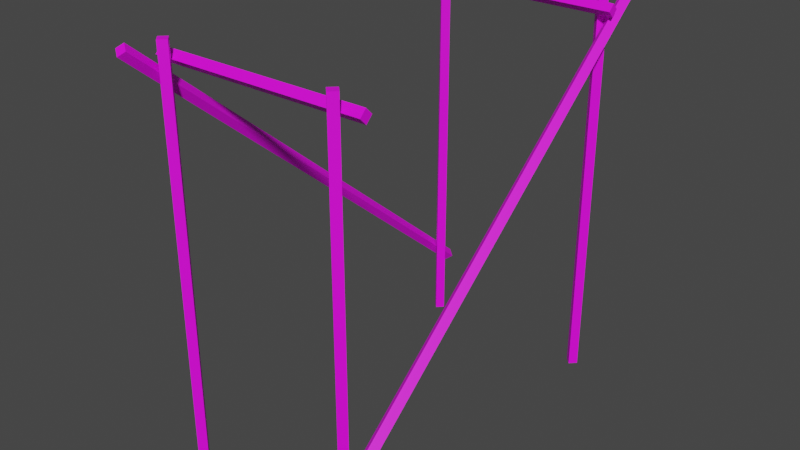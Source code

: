 # Source: Scaffolding01Btm.blend  (saved by Blender 3.6.11; exported with 4.5.12 LTS)
import bpy
from mathutils import Matrix  # noqa: F401  (used for matrix-valued properties, if any)

bpy.ops.wm.read_factory_settings(use_empty=True)
scene = bpy.context.scene
scene.name = 'Scene'

# ---- collections
col_collection = bpy.data.collections.new('Collection'); scene.collection.children.link(col_collection)

# ---- images (referenced by path relative to the original .blend; pixels are not part of the script)
import os
ASSET_DIR = os.environ.get("B2B_ASSET_DIR", "")  # directory of the original .blend (textures are referenced by path, not embedded)
HERE = os.path.dirname(os.path.abspath(__file__))  # packed textures are extracted next to this script under _unpacked/

def load_image(name, relpath, width, height, colorspace="sRGB"):
    """Load a texture the original file referenced (path relative to the .blend, or extracted next to this script)."""
    p = next((c for c in (os.path.join(HERE, relpath), os.path.join(ASSET_DIR, relpath)) if relpath and os.path.exists(c)), "")
    if p:
        img = bpy.data.images.load(p, check_existing=True)
        img.name = name
    else:  # same state as the original file: an image datablock whose file is absent (Cycles renders it pink)
        img = bpy.data.images.new(name, width, height)
        img.source = "FILE"
        img.filepath = "//" + (relpath or name)
    img.colorspace_settings.name = colorspace
    return img
img_scaffolding01_a_png = load_image('Scaffolding01_a.png', 'Scaffolding01_a.png', 1024, 1024, 'sRGB')

# ---- materials (node trees are filled in below, after node groups)
mat_scaffolding = bpy.data.materials.new('Scaffolding')
mat_scaffolding.alpha_threshold = 0.0
mat_scaffolding.use_transparent_shadow = False
mat_scaffolding.roughness = 0.5
mat_scaffolding.line_color = (0.0, 0.0, 0.0, 1.0)

# ---- material node trees
mat_scaffolding.use_nodes = True; mat_scaffolding.node_tree.nodes.clear()
_N = mat_scaffolding.node_tree.nodes; _L = mat_scaffolding.node_tree.links
n0 = _N.new('ShaderNodeOutputMaterial'); n0.name = 'Material Output'; n0.location = (300, 300)
n1 = _N.new('ShaderNodeBsdfPrincipled'); n1.name = 'Principled BSDF'; n1.location = (10, 300)
n1.distribution = 'GGX'
n1.subsurface_method = 'RANDOM_WALK_SKIN'
n1.inputs[3].default_value = 1.45
n1.inputs[27].default_value = (0.0, 0.0, 0.0, 1.0)
n1.inputs[28].default_value = 1.0
n2 = _N.new('ShaderNodeTexImage'); n2.name = 'Image Texture'; n2.location = (-280, 280)
n2.image = img_scaffolding01_a_png
n2.interpolation = 'Closest'
_L.new(n1.outputs[0], n0.inputs[0])
_L.new(n2.outputs[0], n1.inputs[0])
n0.is_active_output = True

# ---- world
world_world = bpy.data.worlds.new('World'); scene.world = world_world
world_world.use_nodes = True; world_world.node_tree.nodes.clear()
_N = world_world.node_tree.nodes; _L = world_world.node_tree.links
n0 = _N.new('ShaderNodeOutputWorld'); n0.name = 'World Output'; n0.location = (300, 300)
n1 = _N.new('ShaderNodeBackground'); n1.name = 'Background'; n1.location = (10, 300)
n1.inputs[0].default_value = (0.05088, 0.05088, 0.05088, 1.0)
_L.new(n1.outputs[0], n0.inputs[0])
n0.is_active_output = True
world_world.color = (0.05088, 0.05088, 0.05088)
world_world.use_sun_shadow = False
world_world.sun_shadow_jitter_overblur = 0.0

# ---- meshes
me_cube = bpy.data.meshes.new('Cube')
me_cube.from_pydata([(1.0, 2.071, 4.05), (1.0, 2.071, -0.5), (1.071, 2.0, 4.05), (1.071, 2.0, -0.5), (0.9293, 2.0, 4.05), (0.9293, 2.0, -0.5), (1.0, 1.929, 4.05), (1.0, 1.929, -0.5), (1.0, -1.929, 4.05), (1.0, -1.929, -0.5), (1.071, -2.0, 4.05), (1.071, -2.0, -0.5), (0.9293, -2.0, 4.05), (0.9293, -2.0, -0.5), (1.0, -2.071, 4.05), (1.0, -2.071, -0.5), (1.141, 2.299, 4.05), (1.141, -2.39, 0.1083), (1.212, 2.344, 3.996), (1.212, -2.344, 0.05417), (1.071, 2.344, 3.996), (1.071, -2.344, 0.05417), (1.141, 2.39, 3.942), (1.141, -2.299, 0.0), (-1.0, 2.071, 4.05), (-1.0, 2.071, -0.5), (-1.071, 2.0, 4.05), (-1.071, 2.0, -0.5), (-0.9293, 2.0, 4.05), (-0.9293, 2.0, -0.5), (-1.0, 1.929, 4.05), (-1.0, 1.929, -0.5), (-1.0, -1.929, 4.05), (-1.0, -1.929, -0.5), (-1.071, -2.0, 4.05), (-1.071, -2.0, -0.5), (-0.9293, -2.0, 4.05), (-0.9293, -2.0, -0.5), (-1.0, -2.071, 4.05), (-1.0, -2.071, -0.5), (-1.141, -2.299, 4.05), (-1.141, 2.39, 0.1083), (-1.212, -2.344, 3.996), (-1.212, 2.344, 0.05417), (-1.071, -2.344, 3.996), (-1.071, 2.344, 0.05417), (-1.141, -2.39, 3.942), (-1.141, 2.299, 0.0), (1.212, -1.859, 3.909), (1.212, -1.788, 3.838), (1.212, -1.929, 3.838), (1.212, -1.859, 3.767), (-1.212, -1.859, 3.767), (-1.212, -1.859, 3.909), (-1.212, -1.788, 3.838), (-1.212, -1.929, 3.838), (1.212, 1.859, 3.909), (1.212, 1.788, 3.838), (1.212, 1.929, 3.838), (1.212, 1.859, 3.767), (-1.212, 1.859, 3.767), (-1.212, 1.859, 3.909), (-1.212, 1.788, 3.838), (-1.212, 1.929, 3.838)], [], [(0, 4, 6, 2), (3, 2, 6, 7), (7, 6, 4, 5), (1, 0, 2, 3), (5, 4, 0, 1), (8, 12, 14, 10), (11, 10, 14, 15), (15, 14, 12, 13), (9, 8, 10, 11), (13, 12, 8, 9), (16, 20, 22, 18), (19, 18, 22, 23), (23, 22, 20, 21), (21, 17, 19, 23), (17, 16, 18, 19), (21, 20, 16, 17), (24, 26, 30, 28), (27, 31, 30, 26), (31, 29, 28, 30), (25, 27, 26, 24), (29, 25, 24, 28), (32, 34, 38, 36), (35, 39, 38, 34), (39, 37, 36, 38), (33, 35, 34, 32), (37, 33, 32, 36), (40, 42, 46, 44), (43, 47, 46, 42), (47, 45, 44, 46), (45, 47, 43, 41), (41, 43, 42, 40), (45, 41, 40, 44), (48, 50, 51, 49), (54, 49, 51, 52), (52, 51, 50, 55), (55, 53, 54, 52), (53, 48, 49, 54), (55, 50, 48, 53), (56, 57, 59, 58), (62, 60, 59, 57), (60, 63, 58, 59), (63, 60, 62, 61), (61, 62, 57, 56), (63, 61, 56, 58)])
_uv = me_cube.uv_layers.new(name='UVMap')
_uv.uv.foreach_set('vector', [1.0, 0.9512, 1.0, 1.0, 0.9844, 1.0, 0.9844, 0.9512, 0.125, 0.9512, 0.9844, 0.9512, 0.9844, 1.0, 0.125, 1.0, 0.125, 0.8049, 0.9844, 0.8049, 0.9844, 0.8537, 0.125, 0.8537, 0.125, 0.9024, 0.9844, 0.9024, 0.9844, 0.9512, 0.125, 0.9512, 0.125, 0.8537, 0.9844, 0.8537, 0.9844, 0.9024, 0.125, 0.9024, 1.0, 0.8537, 0.9844, 0.8537, 0.9844, 0.8049, 1.0, 0.8049, 0.125, 0.9512, 0.9844, 0.9512, 0.9844, 1.0, 0.125, 1.0, 0.125, 0.8049, 0.9844, 0.8049, 0.9844, 0.8537, 0.125, 0.8537, 0.125, 0.9024, 0.9844, 0.9024, 0.9844, 0.9512, 0.125, 0.9512, 0.125, 0.8537, 0.9844, 0.8537, 0.9844, 0.9024, 0.125, 0.9024, 0.0, 0.8537, 0.0, 0.8049, 0.01562, 0.8049, 0.01562, 0.8537, 0.9375, 0.8537, 0.01562, 0.8537, 0.01562, 0.8049, 0.9375, 0.8049, 0.9375, 1.0, 0.01562, 1.0, 0.01562, 0.9512, 0.9375, 0.9512, 0.9375, 0.9512, 0.9531, 0.9512, 0.9531, 1.0, 0.9375, 1.0, 0.9375, 0.9024, 0.01562, 0.9024, 0.01562, 0.8537, 0.9375, 0.8537, 0.9375, 0.9512, 0.01562, 0.9512, 0.01562, 0.9024, 0.9375, 0.9024, 1.0, 0.9512, 0.9844, 0.9512, 0.9844, 1.0, 1.0, 1.0, 0.125, 0.9512, 0.125, 1.0, 0.9844, 1.0, 0.9844, 0.9512, 0.125, 0.8049, 0.125, 0.8537, 0.9844, 0.8537, 0.9844, 0.8049, 0.125, 0.9024, 0.125, 0.9512, 0.9844, 0.9512, 0.9844, 0.9024, 0.125, 0.8537, 0.125, 0.9024, 0.9844, 0.9024, 0.9844, 0.8537, 1.0, 0.8537, 1.0, 0.8049, 0.9844, 0.8049, 0.9844, 0.8537, 0.125, 0.9512, 0.125, 1.0, 0.9844, 1.0, 0.9844, 0.9512, 0.125, 0.8049, 0.125, 0.8537, 0.9844, 0.8537, 0.9844, 0.8049, 0.125, 0.9024, 0.125, 0.9512, 0.9844, 0.9512, 0.9844, 0.9024, 0.125, 0.8537, 0.125, 0.9024, 0.9844, 0.9024, 0.9844, 0.8537, 0.0, 0.8537, 0.01562, 0.8537, 0.01562, 0.8049, 0.0, 0.8049, 0.9375, 0.8537, 0.9375, 0.8049, 0.01562, 0.8049, 0.01562, 0.8537, 0.9375, 1.0, 0.9375, 0.9512, 0.01562, 0.9512, 0.01562, 1.0, 0.9375, 0.9512, 0.9375, 1.0, 0.9531, 1.0, 0.9531, 0.9512, 0.9375, 0.9024, 0.9375, 0.8537, 0.01562, 0.8537, 0.01562, 0.9024, 0.9375, 0.9512, 0.9375, 0.9024, 0.01562, 0.9024, 0.01562, 0.9512, 0.9844, 1.0, 0.9844, 0.9512, 1.0, 0.9512, 1.0, 1.0, 0.5859, 0.8537, 0.9844, 0.8537, 0.9844, 0.9024, 0.5859, 0.9024, 0.5859, 0.9024, 0.9844, 0.9024, 0.9844, 0.9512, 0.5859, 0.9512, 0.5703, 0.8049, 0.5859, 0.8049, 0.5859, 0.8537, 0.5703, 0.8537, 0.5859, 0.8049, 0.9844, 0.8049, 0.9844, 0.8537, 0.5859, 0.8537, 0.5859, 0.9512, 0.9844, 0.9512, 0.9844, 1.0, 0.5859, 1.0, 0.4141, 0.8049, 0.4297, 0.8049, 0.4297, 0.8537, 0.4141, 0.8537, 0.01562, 0.9512, 0.01562, 0.9024, 0.4141, 0.9024, 0.4141, 0.9512, 0.01562, 0.9024, 0.01562, 0.8537, 0.4141, 0.8537, 0.4141, 0.9024, 0.0, 1.0, 0.0, 0.9512, 0.01562, 0.9512, 0.01562, 1.0, 0.01562, 1.0, 0.01562, 0.9512, 0.4141, 0.9512, 0.4141, 1.0, 0.01562, 0.8537, 0.01562, 0.8049, 0.4141, 0.8049, 0.4141, 0.8537])
me_cube.materials.append(mat_scaffolding)
me_cube.use_mirror_vertex_groups = False
me_cube.update()

# ---- objects
ob_scaffolding01m = bpy.data.objects.new('Scaffolding01M', me_cube)

# ---- transforms, parenting, visibility, modifiers, constraints
ob_scaffolding01m.location = (0.0, 0.0, 0.0)
ob_scaffolding01m.lock_rotations_4d = False
ob_scaffolding01m.empty_display_type = 'ARROWS'
ob_scaffolding01m.lineart.crease_threshold = 0.0

# ---- collection membership
col_collection.objects.link(ob_scaffolding01m)

# ---- scene / render settings (as saved in the file)
scene.frame_start = 1; scene.frame_end = 250; scene.frame_set(1)
scene.render.engine = 'BLENDER_EEVEE_NEXT'
scene.cycles.sampling_pattern = 'TABULATED_SOBOL'
scene.view_settings.view_transform = 'Filmic'
bpy.context.view_layer.update()

# ---- added for rendering (the .blend has no active camera and no usable light): camera, sun
cam_auto = bpy.data.cameras.new('AutoCamera')
cam_auto.lens = 50.0
cam_auto.sensor_width = 36.0
cam_auto.clip_end = 1000.0
ob_auto_camera = bpy.data.objects.new('AutoCamera', cam_auto)
scene.collection.objects.link(ob_auto_camera)
ob_auto_camera.location = (6.50442, -7.8053, 6.97853)
ob_auto_camera.rotation_euler = (1.09748, -7.21219e-08, 0.694738)
scene.camera = ob_auto_camera
light_auto_sun = bpy.data.lights.new('AutoSun', 'SUN')
light_auto_sun.energy = 3.0
light_auto_sun.angle = 0.0523599
ob_auto_sun = bpy.data.objects.new('AutoSun', light_auto_sun)
scene.collection.objects.link(ob_auto_sun)
ob_auto_sun.rotation_euler = (0.872665, 0.174533, 0.523599)
bpy.context.view_layer.update()
